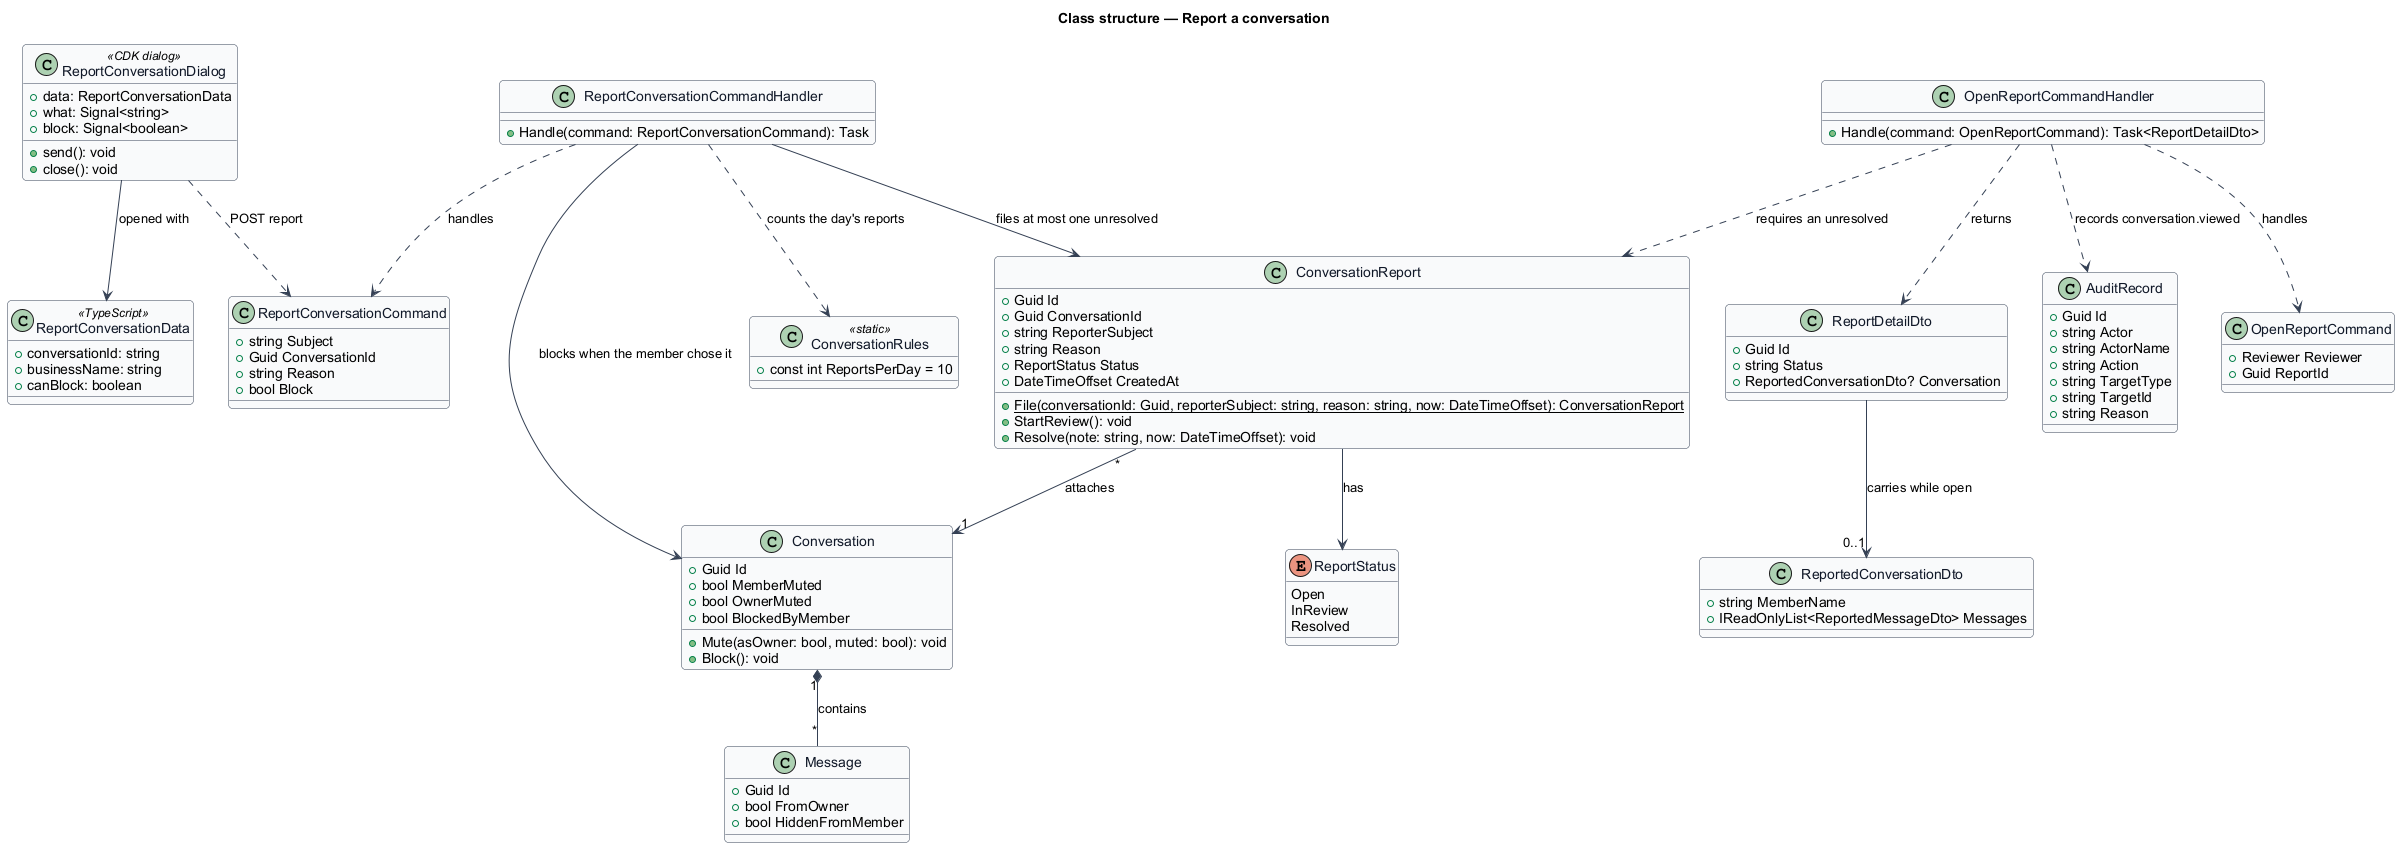

The diagram above was rendered by PlantUML. Its source (embedded in the PNG):
@startuml
' --- shared skin header ---
skinparam backgroundColor #FFFFFF
skinparam shadowing false
skinparam roundcorner 8
skinparam defaultFontName Arial
skinparam ArrowColor #344054
skinparam class {
  BorderColor #344054
  FontColor #101828
  BackgroundColor #F9FAFB
}
' --------------------------
title Class structure — Report a conversation

class ReportConversationDialog <<CDK dialog>> {
  +data: ReportConversationData
  +what: Signal<string>
  +block: Signal<boolean>
  +send(): void
  +close(): void
}
class ReportConversationData <<TypeScript>> {
  +conversationId: string
  +businessName: string
  +canBlock: boolean
}
class ReportConversationCommand {
  +string Subject
  +Guid ConversationId
  +string Reason
  +bool Block
}
class ReportConversationCommandHandler {
  +Handle(command: ReportConversationCommand): Task
}
class ConversationRules <<static>> {
  +const int ReportsPerDay = 10
}
class ConversationReport {
  +Guid Id
  +Guid ConversationId
  +string ReporterSubject
  +string Reason
  +ReportStatus Status
  +DateTimeOffset CreatedAt
  +{static} File(conversationId: Guid, reporterSubject: string, reason: string, now: DateTimeOffset): ConversationReport
  +StartReview(): void
  +Resolve(note: string, now: DateTimeOffset): void
}
enum ReportStatus {
  Open
  InReview
  Resolved
}
class Conversation {
  +Guid Id
  +bool MemberMuted
  +bool OwnerMuted
  +bool BlockedByMember
  +Mute(asOwner: bool, muted: bool): void
  +Block(): void
}
class Message {
  +Guid Id
  +bool FromOwner
  +bool HiddenFromMember
}
class OpenReportCommand {
  +Reviewer Reviewer
  +Guid ReportId
}
class OpenReportCommandHandler {
  +Handle(command: OpenReportCommand): Task<ReportDetailDto>
}
class ReportDetailDto {
  +Guid Id
  +string Status
  +ReportedConversationDto? Conversation
}
class ReportedConversationDto {
  +string MemberName
  +IReadOnlyList<ReportedMessageDto> Messages
}
class AuditRecord {
  +Guid Id
  +string Actor
  +string ActorName
  +string Action
  +string TargetType
  +string TargetId
  +string Reason
}

ReportConversationDialog --> ReportConversationData : opened with
ReportConversationDialog ..> ReportConversationCommand : POST report
ReportConversationCommandHandler ..> ReportConversationCommand : handles
ReportConversationCommandHandler ..> ConversationRules : counts the day's reports
ReportConversationCommandHandler --> ConversationReport : files at most one unresolved
ReportConversationCommandHandler --> Conversation : blocks when the member chose it
ConversationReport --> ReportStatus : has
ConversationReport "*" --> "1" Conversation : attaches
Conversation "1" *-- "*" Message : contains
OpenReportCommandHandler ..> OpenReportCommand : handles
OpenReportCommandHandler ..> ConversationReport : requires an unresolved
OpenReportCommandHandler ..> ReportDetailDto : returns
ReportDetailDto --> "0..1" ReportedConversationDto : carries while open
OpenReportCommandHandler ..> AuditRecord : records conversation.viewed
@enduml